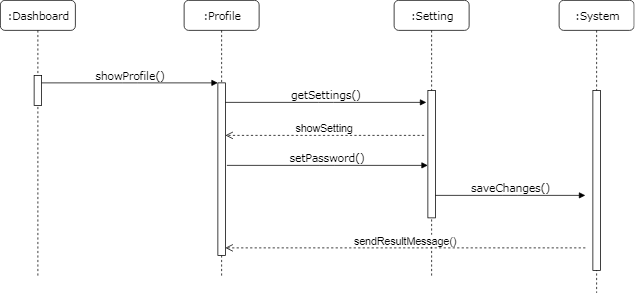

The diagram above was exported from draw.io. Its source (the exported page's mxGraphModel, read from the mxfile embedded in the PNG):
<mxGraphModel dx="914" dy="567" grid="1" gridSize="10" guides="1" tooltips="1" connect="1" arrows="1" fold="1" page="1" pageScale="1" pageWidth="1100" pageHeight="850" background="#ffffff" math="0" shadow="0">
  <root>
    <mxCell id="0" />
    <mxCell id="1" parent="0" />
    <mxCell id="7baba1c4bc27f4b0-2" value=":Profile" style="shape=umlLifeline;perimeter=lifelinePerimeter;whiteSpace=wrap;html=1;container=1;collapsible=0;recursiveResize=0;outlineConnect=0;rounded=1;shadow=0;comic=0;labelBackgroundColor=none;strokeColor=#000000;strokeWidth=1;fillColor=#FFFFFF;fontFamily=Verdana;fontSize=14;fontColor=#000000;align=center;" parent="1" vertex="1">
      <mxGeometry x="365" y="70" width="100" height="370" as="geometry" />
    </mxCell>
    <mxCell id="7baba1c4bc27f4b0-10" value="" style="html=1;points=[];perimeter=orthogonalPerimeter;rounded=0;shadow=0;comic=0;labelBackgroundColor=none;strokeColor=#000000;strokeWidth=1;fillColor=#FFFFFF;fontFamily=Verdana;fontSize=14;fontColor=#000000;align=center;" parent="7baba1c4bc27f4b0-2" vertex="1">
      <mxGeometry x="45" y="110" width="10" height="230" as="geometry" />
    </mxCell>
    <mxCell id="7baba1c4bc27f4b0-3" value=":Setting" style="shape=umlLifeline;perimeter=lifelinePerimeter;whiteSpace=wrap;html=1;container=1;collapsible=0;recursiveResize=0;outlineConnect=0;rounded=1;shadow=0;comic=0;labelBackgroundColor=none;strokeColor=#000000;strokeWidth=1;fillColor=#FFFFFF;fontFamily=Verdana;fontSize=14;fontColor=#000000;align=center;" parent="1" vertex="1">
      <mxGeometry x="645" y="70" width="100" height="370" as="geometry" />
    </mxCell>
    <mxCell id="7baba1c4bc27f4b0-8" value=":Dashboard" style="shape=umlLifeline;perimeter=lifelinePerimeter;whiteSpace=wrap;html=1;container=1;collapsible=0;recursiveResize=0;outlineConnect=0;rounded=1;shadow=0;comic=0;labelBackgroundColor=none;strokeColor=#000000;strokeWidth=1;fillColor=#FFFFFF;fontFamily=Verdana;fontSize=14;fontColor=#000000;align=center;" parent="1" vertex="1">
      <mxGeometry x="120" y="70" width="100" height="370" as="geometry" />
    </mxCell>
    <mxCell id="7baba1c4bc27f4b0-9" value="" style="html=1;points=[];perimeter=orthogonalPerimeter;rounded=0;shadow=0;comic=0;labelBackgroundColor=none;strokeColor=#000000;strokeWidth=1;fillColor=#FFFFFF;fontFamily=Verdana;fontSize=14;fontColor=#000000;align=center;" parent="7baba1c4bc27f4b0-8" vertex="1">
      <mxGeometry x="45" y="100" width="10" height="40" as="geometry" />
    </mxCell>
    <mxCell id="7baba1c4bc27f4b0-11" value="showProfile()" style="html=1;verticalAlign=bottom;endArrow=block;entryX=0;entryY=0;labelBackgroundColor=none;fontFamily=Verdana;fontSize=14;edgeStyle=elbowEdgeStyle;elbow=vertical;" parent="1" source="7baba1c4bc27f4b0-9" target="7baba1c4bc27f4b0-10" edge="1">
      <mxGeometry relative="1" as="geometry">
        <mxPoint x="220" y="190" as="sourcePoint" />
      </mxGeometry>
    </mxCell>
    <mxCell id="7baba1c4bc27f4b0-14" value="getSettings()" style="html=1;verticalAlign=bottom;endArrow=block;entryX=-0.2;entryY=0.095;labelBackgroundColor=none;fontFamily=Verdana;fontSize=14;edgeStyle=elbowEdgeStyle;elbow=vertical;entryDx=0;entryDy=0;entryPerimeter=0;" parent="1" source="7baba1c4bc27f4b0-10" target="7baba1c4bc27f4b0-13" edge="1">
      <mxGeometry relative="1" as="geometry">
        <mxPoint x="370" y="200" as="sourcePoint" />
      </mxGeometry>
    </mxCell>
    <mxCell id="7baba1c4bc27f4b0-13" value="" style="html=1;points=[];perimeter=orthogonalPerimeter;rounded=0;shadow=0;comic=0;labelBackgroundColor=none;strokeColor=#000000;strokeWidth=1;fillColor=#FFFFFF;fontFamily=Verdana;fontSize=14;fontColor=#000000;align=center;" parent="1" vertex="1">
      <mxGeometry x="690" y="190" width="10" height="170" as="geometry" />
    </mxCell>
    <mxCell id="0kxqg9WGoKV7NgyR_2gX-1" value=":System" style="shape=umlLifeline;perimeter=lifelinePerimeter;whiteSpace=wrap;html=1;container=1;collapsible=0;recursiveResize=0;outlineConnect=0;rounded=1;shadow=0;comic=0;labelBackgroundColor=none;strokeColor=#000000;strokeWidth=1;fillColor=#FFFFFF;fontFamily=Verdana;fontSize=14;fontColor=#000000;align=center;" vertex="1" parent="1">
      <mxGeometry x="865" y="70" width="100" height="390" as="geometry" />
    </mxCell>
    <mxCell id="0kxqg9WGoKV7NgyR_2gX-2" value="" style="html=1;points=[];perimeter=orthogonalPerimeter;rounded=0;shadow=0;comic=0;labelBackgroundColor=none;strokeColor=#000000;strokeWidth=1;fillColor=#FFFFFF;fontFamily=Verdana;fontSize=14;fontColor=#000000;align=center;" vertex="1" parent="0kxqg9WGoKV7NgyR_2gX-1">
      <mxGeometry x="45" y="120" width="10" height="240" as="geometry" />
    </mxCell>
    <mxCell id="0kxqg9WGoKV7NgyR_2gX-3" value="showSetting" style="html=1;verticalAlign=bottom;endArrow=open;dashed=1;endSize=8;entryX=1;entryY=0.304;entryDx=0;entryDy=0;entryPerimeter=0;fontSize=14;" edge="1" parent="1" target="7baba1c4bc27f4b0-10">
      <mxGeometry relative="1" as="geometry">
        <mxPoint x="685" y="250" as="sourcePoint" />
        <mxPoint x="605" y="250" as="targetPoint" />
      </mxGeometry>
    </mxCell>
    <mxCell id="0kxqg9WGoKV7NgyR_2gX-5" value="setPassword()" style="html=1;verticalAlign=bottom;endArrow=block;entryX=-0.2;entryY=0.095;labelBackgroundColor=none;fontFamily=Verdana;fontSize=14;edgeStyle=elbowEdgeStyle;elbow=vertical;entryDx=0;entryDy=0;entryPerimeter=0;" edge="1" parent="1">
      <mxGeometry relative="1" as="geometry">
        <mxPoint x="422" y="290" as="sourcePoint" />
        <mxPoint x="690" y="290" as="targetPoint" />
      </mxGeometry>
    </mxCell>
    <mxCell id="0kxqg9WGoKV7NgyR_2gX-6" value="sendResultMessage()" style="html=1;verticalAlign=bottom;endArrow=open;dashed=1;endSize=8;entryX=1;entryY=0.304;entryDx=0;entryDy=0;entryPerimeter=0;fontSize=14;" edge="1" parent="1">
      <mxGeometry relative="1" as="geometry">
        <mxPoint x="900" y="400" as="sourcePoint" />
        <mxPoint x="420" y="400" as="targetPoint" />
      </mxGeometry>
    </mxCell>
    <mxCell id="0kxqg9WGoKV7NgyR_2gX-7" value="saveChanges()" style="html=1;verticalAlign=bottom;endArrow=block;labelBackgroundColor=none;fontFamily=Verdana;fontSize=14;edgeStyle=elbowEdgeStyle;elbow=vertical;" edge="1" parent="1">
      <mxGeometry relative="1" as="geometry">
        <mxPoint x="700" y="330" as="sourcePoint" />
        <mxPoint x="900" y="330" as="targetPoint" />
      </mxGeometry>
    </mxCell>
  </root>
</mxGraphModel>